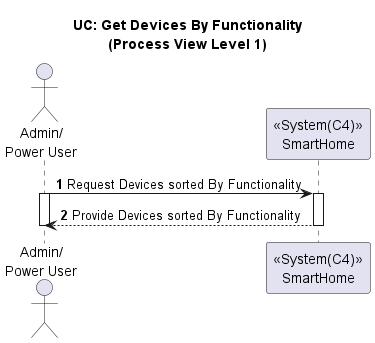

The diagram above was rendered by PlantUML. Its source (embedded in the PNG):
@startuml
'https://plantuml.com/sequence-diagram

title UC: Get Devices By Functionality\n(Process View Level 1)
autonumber

actor "Admin/\nPower User" as A
participant "<<System(C4)>>\nSmartHome" as S

A -> S : Request Devices sorted By Functionality
activate A
activate S
S--> A : Provide Devices sorted By Functionality
deactivate S
deactivate A

@enduml